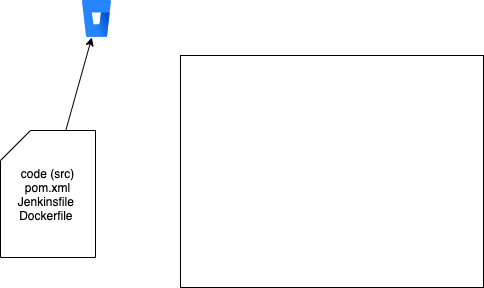

The diagram above was exported from draw.io. Its source (the exported page's mxGraphModel, read from the mxfile embedded in the PNG):
<mxGraphModel dx="658" dy="529" grid="0" gridSize="10" guides="1" tooltips="1" connect="1" arrows="1" fold="1" page="1" pageScale="1" pageWidth="827" pageHeight="1169" math="0" shadow="0">
  <root>
    <mxCell id="0" />
    <mxCell id="1" parent="0" />
    <mxCell id="2" value="" style="image;image=img/lib/atlassian/Bitbucket_Logo.svg;" vertex="1" parent="1">
      <mxGeometry x="200" y="99" width="29" height="37" as="geometry" />
    </mxCell>
    <mxCell id="4" style="rounded=0;orthogonalLoop=1;jettySize=auto;html=1;" edge="1" parent="1" source="3" target="2">
      <mxGeometry relative="1" as="geometry" />
    </mxCell>
    <mxCell id="3" value="code (src)&lt;br&gt;pom.xml&lt;br&gt;Jenkinsfile&amp;nbsp;&lt;br&gt;Dockerfile&amp;nbsp;" style="shape=card;whiteSpace=wrap;html=1;" vertex="1" parent="1">
      <mxGeometry x="118" y="229" width="95" height="127" as="geometry" />
    </mxCell>
    <mxCell id="5" value="" style="rounded=0;whiteSpace=wrap;html=1;" vertex="1" parent="1">
      <mxGeometry x="298" y="154" width="303" height="232" as="geometry" />
    </mxCell>
  </root>
</mxGraphModel>